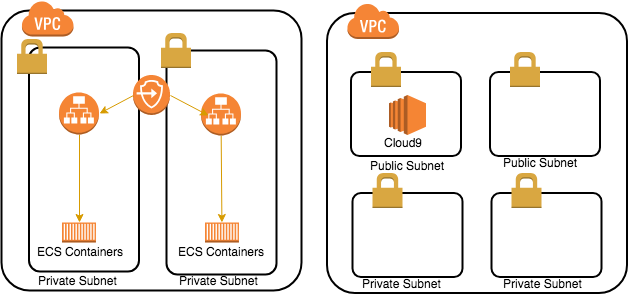

The diagram above was exported from draw.io. Its source (the exported page's mxGraphModel, read from the mxfile embedded in the PNG):
<mxGraphModel dx="1155" dy="642" grid="1" gridSize="10" guides="1" tooltips="1" connect="1" arrows="1" fold="1" page="1" pageScale="1" pageWidth="850" pageHeight="1100" background="#ffffff" math="0" shadow="0">
  <root>
    <mxCell id="0" />
    <mxCell id="1" parent="0" />
    <mxCell id="58" value="" style="rounded=1;arcSize=10;dashed=0;strokeColor=#000000;fillColor=none;gradientColor=none;strokeWidth=2;" vertex="1" parent="1">
      <mxGeometry x="167.5" y="117" width="110" height="224" as="geometry" />
    </mxCell>
    <mxCell id="2" value="" style="rounded=1;arcSize=10;dashed=0;strokeColor=#000000;fillColor=none;gradientColor=none;strokeWidth=2;" vertex="1" parent="1">
      <mxGeometry x="140" y="80" width="300" height="280" as="geometry" />
    </mxCell>
    <mxCell id="3" value="" style="dashed=0;html=1;shape=mxgraph.aws3.virtual_private_cloud;fillColor=#F58536;gradientColor=none;dashed=0;" vertex="1" parent="1">
      <mxGeometry x="160" y="70" width="52" height="36" as="geometry" />
    </mxCell>
    <mxCell id="16" value="" style="rounded=1;arcSize=10;dashed=0;strokeColor=#000000;fillColor=none;gradientColor=none;strokeWidth=2;" vertex="1" parent="1">
      <mxGeometry x="305" y="120" width="110" height="224" as="geometry" />
    </mxCell>
    <mxCell id="26" value="" style="rounded=1;arcSize=10;dashed=0;strokeColor=#000000;fillColor=none;gradientColor=none;strokeWidth=2;" vertex="1" parent="1">
      <mxGeometry x="465.5" y="82.5" width="300" height="280" as="geometry" />
    </mxCell>
    <mxCell id="27" value="" style="dashed=0;html=1;shape=mxgraph.aws3.virtual_private_cloud;fillColor=#F58536;gradientColor=none;dashed=0;" vertex="1" parent="1">
      <mxGeometry x="485.5" y="72.5" width="52" height="36" as="geometry" />
    </mxCell>
    <mxCell id="28" value="" style="rounded=1;arcSize=10;dashed=0;strokeColor=#000000;fillColor=none;gradientColor=none;strokeWidth=2;" vertex="1" parent="1">
      <mxGeometry x="489.5" y="141.5" width="110" height="84" as="geometry" />
    </mxCell>
    <mxCell id="29" value="" style="dashed=0;html=1;shape=mxgraph.aws3.permissions;fillColor=#D9A741;gradientColor=none;dashed=0;" vertex="1" parent="1">
      <mxGeometry x="509.5" y="121.5" width="30" height="35" as="geometry" />
    </mxCell>
    <mxCell id="30" value="" style="rounded=1;arcSize=10;dashed=0;strokeColor=#000000;fillColor=none;gradientColor=none;strokeWidth=2;" vertex="1" parent="1">
      <mxGeometry x="628.5" y="141.5" width="110" height="84" as="geometry" />
    </mxCell>
    <mxCell id="31" value="" style="dashed=0;html=1;shape=mxgraph.aws3.permissions;fillColor=#D9A741;gradientColor=none;dashed=0;" vertex="1" parent="1">
      <mxGeometry x="648.5" y="121.5" width="30" height="35" as="geometry" />
    </mxCell>
    <mxCell id="32" value="" style="rounded=1;arcSize=10;dashed=0;strokeColor=#000000;fillColor=none;gradientColor=none;strokeWidth=2;" vertex="1" parent="1">
      <mxGeometry x="491" y="262.5" width="110" height="84" as="geometry" />
    </mxCell>
    <mxCell id="33" value="" style="dashed=0;html=1;shape=mxgraph.aws3.permissions;fillColor=#D9A741;gradientColor=none;dashed=0;" vertex="1" parent="1">
      <mxGeometry x="511" y="242.5" width="30" height="35" as="geometry" />
    </mxCell>
    <mxCell id="34" value="" style="rounded=1;arcSize=10;dashed=0;strokeColor=#000000;fillColor=none;gradientColor=none;strokeWidth=2;" vertex="1" parent="1">
      <mxGeometry x="630" y="262.5" width="110" height="84" as="geometry" />
    </mxCell>
    <mxCell id="35" value="" style="dashed=0;html=1;shape=mxgraph.aws3.permissions;fillColor=#D9A741;gradientColor=none;dashed=0;" vertex="1" parent="1">
      <mxGeometry x="650" y="242.5" width="30" height="35" as="geometry" />
    </mxCell>
    <mxCell id="40" style="rounded=0;html=1;exitX=0.5;exitY=1;exitPerimeter=0;entryX=0.5;entryY=0;entryPerimeter=0;jettySize=auto;orthogonalLoop=1;fillColor=#ffe6cc;strokeColor=#d79b00;" edge="1" parent="1" source="36" target="38">
      <mxGeometry relative="1" as="geometry" />
    </mxCell>
    <mxCell id="36" value="" style="outlineConnect=0;dashed=0;verticalLabelPosition=bottom;verticalAlign=top;align=center;html=1;shape=mxgraph.aws3.application_load_balancer;fillColor=#F58534;gradientColor=none;" vertex="1" parent="1">
      <mxGeometry x="197.5" y="162" width="40" height="42" as="geometry" />
    </mxCell>
    <mxCell id="43" style="edgeStyle=none;rounded=0;html=1;jettySize=auto;orthogonalLoop=1;fillColor=#ffe6cc;strokeColor=#d79b00;" edge="1" parent="1" source="37" target="39">
      <mxGeometry relative="1" as="geometry">
        <mxPoint x="363" y="240" as="sourcePoint" />
      </mxGeometry>
    </mxCell>
    <mxCell id="37" value="" style="outlineConnect=0;dashed=0;verticalLabelPosition=bottom;verticalAlign=top;align=center;html=1;shape=mxgraph.aws3.application_load_balancer;fillColor=#F58534;gradientColor=none;" vertex="1" parent="1">
      <mxGeometry x="339.5" y="163" width="40" height="42" as="geometry" />
    </mxCell>
    <mxCell id="38" value="" style="outlineConnect=0;dashed=0;verticalLabelPosition=bottom;verticalAlign=top;align=center;html=1;shape=mxgraph.aws3.ec2_compute_container;fillColor=#F58534;gradientColor=none;" vertex="1" parent="1">
      <mxGeometry x="200.5" y="292" width="34" height="20" as="geometry" />
    </mxCell>
    <mxCell id="39" value="" style="outlineConnect=0;dashed=0;verticalLabelPosition=bottom;verticalAlign=top;align=center;html=1;shape=mxgraph.aws3.ec2_compute_container;fillColor=#F58534;gradientColor=none;" vertex="1" parent="1">
      <mxGeometry x="343.5" y="292" width="34" height="20" as="geometry" />
    </mxCell>
    <object label="" Name="Cloud9" id="44">
      <mxCell style="outlineConnect=0;dashed=0;verticalLabelPosition=bottom;verticalAlign=top;align=center;html=1;shape=mxgraph.aws3.ec2;fillColor=#F58534;gradientColor=none;" vertex="1" parent="1">
        <mxGeometry x="527.5" y="164.5" width="37" height="40" as="geometry" />
      </mxCell>
    </object>
    <mxCell id="45" value="Cloud9" style="text;html=1;resizable=0;points=[];autosize=1;align=left;verticalAlign=top;spacingTop=-4;" vertex="1" parent="1">
      <mxGeometry x="521" y="202.5" width="50" height="20" as="geometry" />
    </mxCell>
    <mxCell id="48" value="Public Subnet" style="text;html=1;resizable=0;points=[];autosize=1;align=left;verticalAlign=top;spacingTop=-4;" vertex="1" parent="1">
      <mxGeometry x="506.5" y="225.5" width="90" height="20" as="geometry" />
    </mxCell>
    <mxCell id="49" value="Public Subnet" style="text;html=1;resizable=0;points=[];autosize=1;align=left;verticalAlign=top;spacingTop=-4;" vertex="1" parent="1">
      <mxGeometry x="640" y="222.5" width="90" height="20" as="geometry" />
    </mxCell>
    <mxCell id="51" value="Private Subnet" style="text;html=1;resizable=0;points=[];autosize=1;align=left;verticalAlign=top;spacingTop=-4;" vertex="1" parent="1">
      <mxGeometry x="315.5" y="341" width="90" height="20" as="geometry" />
    </mxCell>
    <mxCell id="52" value="Private Subnet" style="text;html=1;resizable=0;points=[];autosize=1;align=left;verticalAlign=top;spacingTop=-4;" vertex="1" parent="1">
      <mxGeometry x="174.5" y="341" width="90" height="20" as="geometry" />
    </mxCell>
    <mxCell id="54" value="Private Subnet" style="text;html=1;resizable=0;points=[];autosize=1;align=left;verticalAlign=top;spacingTop=-4;" vertex="1" parent="1">
      <mxGeometry x="640" y="343.5" width="90" height="20" as="geometry" />
    </mxCell>
    <mxCell id="55" value="Private Subnet" style="text;html=1;resizable=0;points=[];autosize=1;align=left;verticalAlign=top;spacingTop=-4;" vertex="1" parent="1">
      <mxGeometry x="499" y="343.5" width="90" height="20" as="geometry" />
    </mxCell>
    <mxCell id="56" value="ECS Containers" style="text;html=1;resizable=0;points=[];autosize=1;align=left;verticalAlign=top;spacingTop=-4;" vertex="1" parent="1">
      <mxGeometry x="314.5" y="312" width="100" height="20" as="geometry" />
    </mxCell>
    <mxCell id="57" value="ECS Containers" style="text;html=1;resizable=0;points=[];autosize=1;align=left;verticalAlign=top;spacingTop=-4;" vertex="1" parent="1">
      <mxGeometry x="174" y="312" width="100" height="20" as="geometry" />
    </mxCell>
    <mxCell id="13" value="" style="dashed=0;html=1;shape=mxgraph.aws3.permissions;fillColor=#D9A741;gradientColor=none;dashed=0;" vertex="1" parent="1">
      <mxGeometry x="299.5" y="102.5" width="30" height="35" as="geometry" />
    </mxCell>
    <mxCell id="7" value="" style="dashed=0;html=1;shape=mxgraph.aws3.permissions;fillColor=#D9A741;gradientColor=none;dashed=0;" vertex="1" parent="1">
      <mxGeometry x="155.5" y="108.5" width="30" height="35" as="geometry" />
    </mxCell>
    <mxCell id="60" style="edgeStyle=none;rounded=0;html=1;exitX=0;exitY=0.5;exitPerimeter=0;entryX=1;entryY=0.5;entryPerimeter=0;jettySize=auto;orthogonalLoop=1;fillColor=#ffe6cc;strokeColor=#d79b00;" edge="1" parent="1" source="59" target="36">
      <mxGeometry relative="1" as="geometry" />
    </mxCell>
    <mxCell id="61" style="edgeStyle=none;rounded=0;html=1;exitX=1;exitY=0.5;exitPerimeter=0;entryX=0.188;entryY=0.524;entryPerimeter=0;jettySize=auto;orthogonalLoop=1;fillColor=#ffe6cc;strokeColor=#d79b00;" edge="1" parent="1" source="59" target="37">
      <mxGeometry relative="1" as="geometry" />
    </mxCell>
    <mxCell id="59" value="" style="outlineConnect=0;dashed=0;verticalLabelPosition=bottom;verticalAlign=top;align=center;html=1;shape=mxgraph.aws3.endpoints;fillColor=#F58536;gradientColor=none;" vertex="1" parent="1">
      <mxGeometry x="271.5" y="144.5" width="37" height="40" as="geometry" />
    </mxCell>
  </root>
</mxGraphModel>